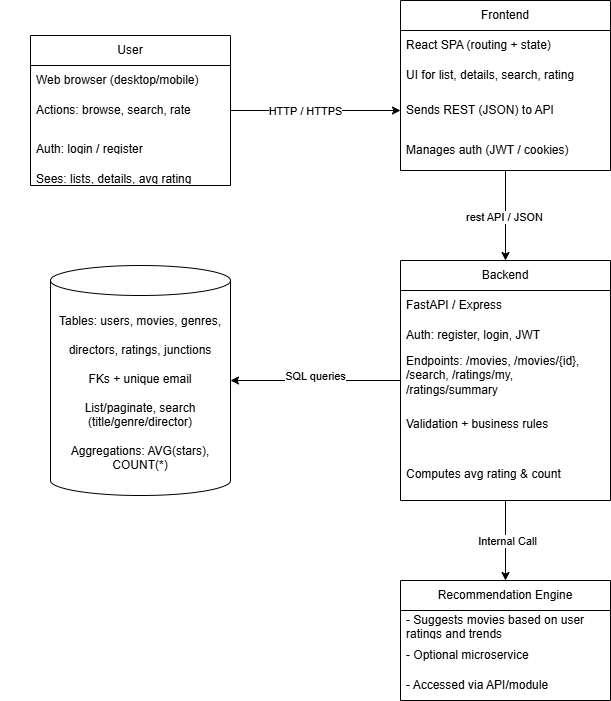

The diagram above was exported from draw.io. Its source (the exported page's mxGraphModel, read from the mxfile embedded in the PNG):
<mxGraphModel dx="752" dy="516" grid="1" gridSize="10" guides="1" tooltips="1" connect="1" arrows="1" fold="1" page="1" pageScale="1" pageWidth="827" pageHeight="1169" math="0" shadow="0">
  <root>
    <mxCell id="0" />
    <mxCell id="1" parent="0" />
    <mxCell id="OQj0FITbDOxL0rk-aVvm-8" value="" style="endArrow=none;html=1;rounded=0;" edge="1" parent="1">
      <mxGeometry width="50" height="50" relative="1" as="geometry">
        <mxPoint x="90" y="130" as="sourcePoint" />
        <mxPoint x="90" y="130" as="targetPoint" />
      </mxGeometry>
    </mxCell>
    <mxCell id="OQj0FITbDOxL0rk-aVvm-9" value="" style="endArrow=none;html=1;rounded=0;" edge="1" parent="1">
      <mxGeometry width="50" height="50" relative="1" as="geometry">
        <mxPoint x="90" y="120" as="sourcePoint" />
        <mxPoint x="90" y="120" as="targetPoint" />
      </mxGeometry>
    </mxCell>
    <mxCell id="OQj0FITbDOxL0rk-aVvm-21" style="edgeStyle=orthogonalEdgeStyle;rounded=0;orthogonalLoop=1;jettySize=auto;html=1;entryX=0;entryY=0.5;entryDx=0;entryDy=0;" edge="1" parent="1" source="OQj0FITbDOxL0rk-aVvm-10" target="OQj0FITbDOxL0rk-aVvm-17">
      <mxGeometry relative="1" as="geometry" />
    </mxCell>
    <mxCell id="OQj0FITbDOxL0rk-aVvm-22" value="HTTP / HTTPS" style="edgeLabel;html=1;align=center;verticalAlign=middle;resizable=0;points=[];" vertex="1" connectable="0" parent="OQj0FITbDOxL0rk-aVvm-21">
      <mxGeometry x="-0.1333" relative="1" as="geometry">
        <mxPoint as="offset" />
      </mxGeometry>
    </mxCell>
    <mxCell id="OQj0FITbDOxL0rk-aVvm-10" value="User" style="swimlane;fontStyle=0;childLayout=stackLayout;horizontal=1;startSize=30;horizontalStack=0;resizeParent=1;resizeParentMax=0;resizeLast=0;collapsible=1;marginBottom=0;whiteSpace=wrap;html=1;" vertex="1" parent="1">
      <mxGeometry x="120" y="85" width="200" height="150" as="geometry" />
    </mxCell>
    <mxCell id="OQj0FITbDOxL0rk-aVvm-11" value="Web browser (desktop/mobile)" style="text;strokeColor=none;fillColor=none;align=left;verticalAlign=middle;spacingLeft=4;spacingRight=4;overflow=hidden;points=[[0,0.5],[1,0.5]];portConstraint=eastwest;rotatable=0;whiteSpace=wrap;html=1;" vertex="1" parent="OQj0FITbDOxL0rk-aVvm-10">
      <mxGeometry y="30" width="200" height="30" as="geometry" />
    </mxCell>
    <mxCell id="OQj0FITbDOxL0rk-aVvm-12" value="Actions: browse, search, rate" style="text;strokeColor=none;fillColor=none;align=left;verticalAlign=middle;spacingLeft=4;spacingRight=4;overflow=hidden;points=[[0,0.5],[1,0.5]];portConstraint=eastwest;rotatable=0;whiteSpace=wrap;html=1;" vertex="1" parent="OQj0FITbDOxL0rk-aVvm-10">
      <mxGeometry y="60" width="200" height="30" as="geometry" />
    </mxCell>
    <mxCell id="OQj0FITbDOxL0rk-aVvm-55" value="&#10;Auth: login / register&#10;&#10;" style="text;strokeColor=none;fillColor=none;align=left;verticalAlign=middle;spacingLeft=4;spacingRight=4;overflow=hidden;points=[[0,0.5],[1,0.5]];portConstraint=eastwest;rotatable=0;whiteSpace=wrap;html=1;" vertex="1" parent="OQj0FITbDOxL0rk-aVvm-10">
      <mxGeometry y="90" width="200" height="30" as="geometry" />
    </mxCell>
    <mxCell id="OQj0FITbDOxL0rk-aVvm-56" value="&#10;Sees: lists, details, avg rating&#10;&#10;" style="text;strokeColor=none;fillColor=none;align=left;verticalAlign=middle;spacingLeft=4;spacingRight=4;overflow=hidden;points=[[0,0.5],[1,0.5]];portConstraint=eastwest;rotatable=0;whiteSpace=wrap;html=1;" vertex="1" parent="OQj0FITbDOxL0rk-aVvm-10">
      <mxGeometry y="120" width="200" height="30" as="geometry" />
    </mxCell>
    <mxCell id="OQj0FITbDOxL0rk-aVvm-31" style="edgeStyle=orthogonalEdgeStyle;rounded=0;orthogonalLoop=1;jettySize=auto;html=1;entryX=0.5;entryY=0;entryDx=0;entryDy=0;" edge="1" parent="1" source="OQj0FITbDOxL0rk-aVvm-14" target="OQj0FITbDOxL0rk-aVvm-23">
      <mxGeometry relative="1" as="geometry" />
    </mxCell>
    <mxCell id="OQj0FITbDOxL0rk-aVvm-32" value="rest API / JSON" style="edgeLabel;html=1;align=center;verticalAlign=middle;resizable=0;points=[];" vertex="1" connectable="0" parent="OQj0FITbDOxL0rk-aVvm-31">
      <mxGeometry x="0.0333" y="-2" relative="1" as="geometry">
        <mxPoint as="offset" />
      </mxGeometry>
    </mxCell>
    <mxCell id="OQj0FITbDOxL0rk-aVvm-14" value="Frontend" style="swimlane;fontStyle=0;childLayout=stackLayout;horizontal=1;startSize=30;horizontalStack=0;resizeParent=1;resizeParentMax=0;resizeLast=0;collapsible=1;marginBottom=0;whiteSpace=wrap;html=1;" vertex="1" parent="1">
      <mxGeometry x="490" y="50" width="210" height="170" as="geometry">
        <mxRectangle x="450" y="65" width="90" height="30" as="alternateBounds" />
      </mxGeometry>
    </mxCell>
    <mxCell id="OQj0FITbDOxL0rk-aVvm-15" value="React SPA (routing + state)" style="text;strokeColor=none;fillColor=none;align=left;verticalAlign=middle;spacingLeft=4;spacingRight=4;overflow=hidden;points=[[0,0.5],[1,0.5]];portConstraint=eastwest;rotatable=0;whiteSpace=wrap;html=1;" vertex="1" parent="OQj0FITbDOxL0rk-aVvm-14">
      <mxGeometry y="30" width="210" height="30" as="geometry" />
    </mxCell>
    <mxCell id="OQj0FITbDOxL0rk-aVvm-16" value="UI for list, details, search, rating" style="text;strokeColor=none;fillColor=none;align=left;verticalAlign=middle;spacingLeft=4;spacingRight=4;overflow=hidden;points=[[0,0.5],[1,0.5]];portConstraint=eastwest;rotatable=0;whiteSpace=wrap;html=1;" vertex="1" parent="OQj0FITbDOxL0rk-aVvm-14">
      <mxGeometry y="60" width="210" height="30" as="geometry" />
    </mxCell>
    <mxCell id="OQj0FITbDOxL0rk-aVvm-17" value="Sends REST (JSON) to API" style="text;strokeColor=none;fillColor=none;align=left;verticalAlign=middle;spacingLeft=4;spacingRight=4;overflow=hidden;points=[[0,0.5],[1,0.5]];portConstraint=eastwest;rotatable=0;whiteSpace=wrap;html=1;" vertex="1" parent="OQj0FITbDOxL0rk-aVvm-14">
      <mxGeometry y="90" width="210" height="40" as="geometry" />
    </mxCell>
    <mxCell id="OQj0FITbDOxL0rk-aVvm-19" value="Manages auth (JWT / cookies)" style="text;strokeColor=none;fillColor=none;align=left;verticalAlign=middle;spacingLeft=4;spacingRight=4;overflow=hidden;points=[[0,0.5],[1,0.5]];portConstraint=eastwest;rotatable=0;whiteSpace=wrap;html=1;" vertex="1" parent="OQj0FITbDOxL0rk-aVvm-14">
      <mxGeometry y="130" width="210" height="40" as="geometry" />
    </mxCell>
    <mxCell id="OQj0FITbDOxL0rk-aVvm-53" style="edgeStyle=orthogonalEdgeStyle;rounded=0;orthogonalLoop=1;jettySize=auto;html=1;" edge="1" parent="1" source="OQj0FITbDOxL0rk-aVvm-23" target="OQj0FITbDOxL0rk-aVvm-46">
      <mxGeometry relative="1" as="geometry" />
    </mxCell>
    <mxCell id="OQj0FITbDOxL0rk-aVvm-54" value="Internal Call" style="edgeLabel;html=1;align=center;verticalAlign=middle;resizable=0;points=[];" vertex="1" connectable="0" parent="OQj0FITbDOxL0rk-aVvm-53">
      <mxGeometry x="0.0074" y="1" relative="1" as="geometry">
        <mxPoint as="offset" />
      </mxGeometry>
    </mxCell>
    <mxCell id="OQj0FITbDOxL0rk-aVvm-23" value="Backend" style="swimlane;fontStyle=0;childLayout=stackLayout;horizontal=1;startSize=30;horizontalStack=0;resizeParent=1;resizeParentMax=0;resizeLast=0;collapsible=1;marginBottom=0;whiteSpace=wrap;html=1;" vertex="1" parent="1">
      <mxGeometry x="490" y="310" width="210" height="240" as="geometry">
        <mxRectangle x="450" y="65" width="90" height="30" as="alternateBounds" />
      </mxGeometry>
    </mxCell>
    <mxCell id="OQj0FITbDOxL0rk-aVvm-30" value="FastAPI / Express" style="text;strokeColor=none;fillColor=none;align=left;verticalAlign=middle;spacingLeft=4;spacingRight=4;overflow=hidden;points=[[0,0.5],[1,0.5]];portConstraint=eastwest;rotatable=0;whiteSpace=wrap;html=1;" vertex="1" parent="OQj0FITbDOxL0rk-aVvm-23">
      <mxGeometry y="30" width="210" height="30" as="geometry" />
    </mxCell>
    <mxCell id="OQj0FITbDOxL0rk-aVvm-24" value="Auth: register, login, JWT" style="text;strokeColor=none;fillColor=none;align=left;verticalAlign=middle;spacingLeft=4;spacingRight=4;overflow=hidden;points=[[0,0.5],[1,0.5]];portConstraint=eastwest;rotatable=0;whiteSpace=wrap;html=1;" vertex="1" parent="OQj0FITbDOxL0rk-aVvm-23">
      <mxGeometry y="60" width="210" height="30" as="geometry" />
    </mxCell>
    <mxCell id="OQj0FITbDOxL0rk-aVvm-25" value="Endpoints: /movies, /movies/{id},&lt;br&gt;/search, /ratings/my, /ratings/summary" style="text;strokeColor=none;fillColor=none;align=left;verticalAlign=middle;spacingLeft=4;spacingRight=4;overflow=hidden;points=[[0,0.5],[1,0.5]];portConstraint=eastwest;rotatable=0;whiteSpace=wrap;html=1;" vertex="1" parent="OQj0FITbDOxL0rk-aVvm-23">
      <mxGeometry y="90" width="210" height="50" as="geometry" />
    </mxCell>
    <mxCell id="OQj0FITbDOxL0rk-aVvm-57" value="&#10;Validation + business rules&#10;&#10;" style="text;strokeColor=none;fillColor=none;align=left;verticalAlign=middle;spacingLeft=4;spacingRight=4;overflow=hidden;points=[[0,0.5],[1,0.5]];portConstraint=eastwest;rotatable=0;whiteSpace=wrap;html=1;" vertex="1" parent="OQj0FITbDOxL0rk-aVvm-23">
      <mxGeometry y="140" width="210" height="50" as="geometry" />
    </mxCell>
    <mxCell id="OQj0FITbDOxL0rk-aVvm-58" value="&#10;Computes avg rating &amp;amp; count&#10;&#10;" style="text;strokeColor=none;fillColor=none;align=left;verticalAlign=middle;spacingLeft=4;spacingRight=4;overflow=hidden;points=[[0,0.5],[1,0.5]];portConstraint=eastwest;rotatable=0;whiteSpace=wrap;html=1;" vertex="1" parent="OQj0FITbDOxL0rk-aVvm-23">
      <mxGeometry y="190" width="210" height="50" as="geometry" />
    </mxCell>
    <mxCell id="OQj0FITbDOxL0rk-aVvm-40" value="Tables: users, movies, genres,&lt;br data-end=&quot;802&quot; data-start=&quot;799&quot;&gt;&lt;br/&gt;directors, ratings, junctions&lt;div&gt;&lt;br&gt;&lt;/div&gt;&lt;div&gt;FKs + unique email&lt;/div&gt;&lt;div&gt;&lt;br&gt;&lt;/div&gt;&lt;div&gt;List/paginate, search (title/genre/director)&lt;/div&gt;&lt;div&gt;&lt;br&gt;&lt;/div&gt;&lt;div&gt;Aggregations: AVG(stars), COUNT(*)&lt;/div&gt;" style="shape=cylinder3;whiteSpace=wrap;html=1;boundedLbl=1;backgroundOutline=1;size=15;" vertex="1" parent="1">
      <mxGeometry x="140" y="315" width="180" height="230" as="geometry" />
    </mxCell>
    <mxCell id="OQj0FITbDOxL0rk-aVvm-44" style="rounded=0;orthogonalLoop=1;jettySize=auto;html=1;entryX=1;entryY=0.5;entryDx=0;entryDy=0;entryPerimeter=0;" edge="1" parent="1" source="OQj0FITbDOxL0rk-aVvm-23" target="OQj0FITbDOxL0rk-aVvm-40">
      <mxGeometry relative="1" as="geometry" />
    </mxCell>
    <mxCell id="OQj0FITbDOxL0rk-aVvm-45" value="SQL queries" style="edgeLabel;html=1;align=center;verticalAlign=middle;resizable=0;points=[];" vertex="1" connectable="0" parent="OQj0FITbDOxL0rk-aVvm-44">
      <mxGeometry x="0.0157" y="-5" relative="1" as="geometry">
        <mxPoint as="offset" />
      </mxGeometry>
    </mxCell>
    <mxCell id="OQj0FITbDOxL0rk-aVvm-46" value="Recommendation Engine" style="swimlane;fontStyle=0;childLayout=stackLayout;horizontal=1;startSize=30;horizontalStack=0;resizeParent=1;resizeParentMax=0;resizeLast=0;collapsible=1;marginBottom=0;whiteSpace=wrap;html=1;" vertex="1" parent="1">
      <mxGeometry x="490" y="630" width="210" height="120" as="geometry">
        <mxRectangle x="450" y="65" width="90" height="30" as="alternateBounds" />
      </mxGeometry>
    </mxCell>
    <mxCell id="OQj0FITbDOxL0rk-aVvm-47" value="- Suggests movies based on user ratings and trends" style="text;strokeColor=none;fillColor=none;align=left;verticalAlign=middle;spacingLeft=4;spacingRight=4;overflow=hidden;points=[[0,0.5],[1,0.5]];portConstraint=eastwest;rotatable=0;whiteSpace=wrap;html=1;" vertex="1" parent="OQj0FITbDOxL0rk-aVvm-46">
      <mxGeometry y="30" width="210" height="30" as="geometry" />
    </mxCell>
    <mxCell id="OQj0FITbDOxL0rk-aVvm-48" value="- Optional microservice" style="text;strokeColor=none;fillColor=none;align=left;verticalAlign=middle;spacingLeft=4;spacingRight=4;overflow=hidden;points=[[0,0.5],[1,0.5]];portConstraint=eastwest;rotatable=0;whiteSpace=wrap;html=1;" vertex="1" parent="OQj0FITbDOxL0rk-aVvm-46">
      <mxGeometry y="60" width="210" height="30" as="geometry" />
    </mxCell>
    <mxCell id="OQj0FITbDOxL0rk-aVvm-49" value="- Accessed via API/module" style="text;strokeColor=none;fillColor=none;align=left;verticalAlign=middle;spacingLeft=4;spacingRight=4;overflow=hidden;points=[[0,0.5],[1,0.5]];portConstraint=eastwest;rotatable=0;whiteSpace=wrap;html=1;" vertex="1" parent="OQj0FITbDOxL0rk-aVvm-46">
      <mxGeometry y="90" width="210" height="30" as="geometry" />
    </mxCell>
  </root>
</mxGraphModel>